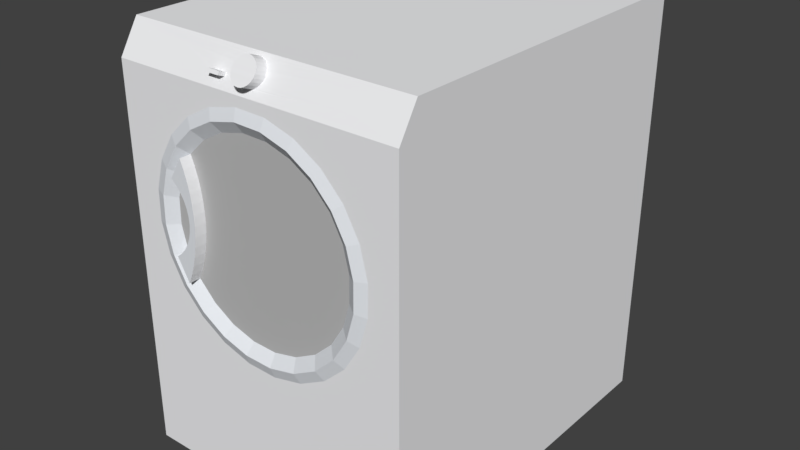 # Source: Dryer.blend  (saved by Blender 2.78.0; exported with 4.5.12 LTS)
import bpy
from mathutils import Matrix  # noqa: F401  (used for matrix-valued properties, if any)

bpy.ops.wm.read_factory_settings(use_empty=True)
scene = bpy.context.scene
scene.name = 'Scene'

# ---- collections
col_collection_1 = bpy.data.collections.new('Collection 1'); scene.collection.children.link(col_collection_1)

# ---- materials (node trees are filled in below, after node groups)
mat_coolgray = bpy.data.materials.new('CoolGray')
mat_coolgray.alpha_threshold = 0.0
mat_coolgray.diffuse_color = (0.8824, 0.8863, 0.902, 1.0)
mat_coolgray.specular_color = (0.3294, 0.3294, 0.3294)
mat_coolgray.roughness = 0.5
mat_metal_al = bpy.data.materials.new('Metal_Al')
mat_metal_al.alpha_threshold = 0.0
mat_metal_al.diffuse_color = (0.7922, 0.8196, 0.8588, 1.0)
mat_metal_al.specular_color = (0.3294, 0.3294, 0.3294)
mat_metal_al.roughness = 0.5
mat_transluc = bpy.data.materials.new('Transluc')
mat_transluc.alpha_threshold = 0.0
mat_transluc.diffuse_color = (0.502, 0.502, 0.502, 1.0)
mat_transluc.specular_color = (0.3294, 0.3294, 0.3294)
mat_transluc.roughness = 0.5

# ---- material node trees

# ---- world
world_world = bpy.data.worlds.new('World'); scene.world = world_world
world_world.color = (0.05088, 0.05088, 0.05088)
world_world.use_sun_shadow = False
world_world.sun_shadow_jitter_overblur = 0.0
world_world.cycles.sampling_method = 'MANUAL'

# ---- meshes
me_dryer1 = bpy.data.meshes.new('Dryer1')
me_dryer1.from_pydata([(19.86, -23.34, 23.79), (20.39, -23.59, 21.6), (19.86, -23.59, 23.79), (20.39, -23.34, 21.6), (21.26, -23.34, 21.69), (20.39, -23.34, 21.6), (19.86, -23.34, 23.79), (20.34, -23.34, 19.34), (21.2, -23.34, 19.21), (19.71, -23.34, 17.18), (20.5, -23.34, 16.83), (18.54, -23.34, 15.26), (19.21, -23.34, 14.71), (16.91, -23.34, 13.7), (17.42, -23.34, 13.0), (14.93, -23.34, 12.62), (12.74, -23.34, 12.09), (15.24, -23.34, 11.81), (7.973, -23.34, 11.98), (10.35, -23.34, 11.28), (12.83, -23.34, 11.22), (15.24, -23.34, 11.81), (12.74, -23.59, 12.09), (12.83, -23.34, 11.22), (14.93, -23.59, 12.62), (17.42, -23.34, 13.0), (14.93, -23.59, 12.62), (15.24, -23.34, 11.81), (16.91, -23.59, 13.7), (19.21, -23.34, 14.71), (16.91, -23.59, 13.7), (17.42, -23.34, 13.0), (18.54, -23.59, 15.26), (20.5, -23.34, 16.83), (18.54, -23.59, 15.26), (19.21, -23.34, 14.71), (19.71, -23.59, 17.18), (21.2, -23.34, 19.21), (19.71, -23.59, 17.18), (20.5, -23.34, 16.83), (20.34, -23.59, 19.34), (21.26, -23.34, 21.69), (20.34, -23.59, 19.34), (21.2, -23.34, 19.21), (20.39, -23.59, 21.6), (21.26, -23.34, 21.69), (19.86, -23.59, 23.79), (20.39, -23.59, 21.6), (20.67, -23.34, 24.1), (20.67, -23.34, 24.1), (18.78, -23.34, 25.76), (19.86, -23.59, 23.79), (18.78, -23.34, 25.76), (19.86, -23.34, 23.79), (18.78, -23.59, 25.76), (20.67, -23.34, 24.1), (18.78, -23.59, 25.76), (19.86, -23.59, 23.79), (19.48, -23.34, 26.28), (19.48, -23.34, 26.28), (17.22, -23.34, 27.39), (18.78, -23.59, 25.76), (17.22, -23.34, 27.39), (18.78, -23.34, 25.76), (17.22, -23.59, 27.39), (18.78, -23.59, 25.76), (16.66, -23.09, 26.69), (17.22, -23.59, 27.39), (18.05, -23.09, 25.23), (19.86, -23.59, 23.79), (18.05, -23.09, 25.23), (18.78, -23.59, 25.76), (19.02, -23.09, 23.46), (20.39, -23.59, 21.6), (19.02, -23.09, 23.46), (19.86, -23.59, 23.79), (19.5, -23.09, 21.5), (20.39, -23.59, 21.6), (19.45, -23.09, 19.48), (19.5, -23.09, 21.5), (20.34, -23.59, 19.34), (20.39, -23.34, 21.6), (20.34, -23.59, 19.34), (20.39, -23.59, 21.6), (20.34, -23.34, 19.34), (20.34, -23.34, 19.34), (19.71, -23.59, 17.18), (20.34, -23.59, 19.34), (19.71, -23.34, 17.18), (19.71, -23.34, 17.18), (18.54, -23.59, 15.26), (19.71, -23.59, 17.18), (18.54, -23.34, 15.26), (16.91, -23.34, 13.7), (18.54, -23.59, 15.26), (18.54, -23.34, 15.26), (16.91, -23.59, 13.7), (14.93, -23.34, 12.62), (16.91, -23.59, 13.7), (16.91, -23.34, 13.7), (14.93, -23.59, 12.62), (12.74, -23.34, 12.09), (14.93, -23.59, 12.62), (14.93, -23.34, 12.62), (12.74, -23.59, 12.09), (10.49, -23.34, 12.14), (12.74, -23.59, 12.09), (12.74, -23.34, 12.09), (10.49, -23.59, 12.14), (8.324, -23.34, 12.77), (10.49, -23.59, 12.14), (10.49, -23.34, 12.14), (8.324, -23.59, 12.77), (6.399, -23.34, 13.95), (8.324, -23.59, 12.77), (8.324, -23.34, 12.77), (6.399, -23.59, 13.95), (6.399, -23.34, 13.95), (4.843, -23.59, 15.57), (6.399, -23.59, 13.95), (4.843, -23.34, 15.57), (6.399, -23.34, 13.95), (4.142, -23.34, 15.06), (4.843, -23.34, 15.57), (5.855, -23.34, 13.27), (8.324, -23.34, 12.77), (10.49, -23.34, 12.14), (23.62, -23.34, 0.0), (9.537e-07, -23.34, 0.0), (2.952, -23.34, 17.24), (2.366, -23.34, 19.65), (9.537e-07, -23.34, 30.92), (9.537e-07, -21.1, 33.46), (9.537e-07, -23.34, 0.0), (9.537e-07, -23.34, 30.92), (9.537e-07, -1.907e-06, 0.0), (9.537e-07, -1.907e-06, 33.46), (23.62, -21.1, 33.46), (9.537e-07, -1.907e-06, 33.46), (9.537e-07, -21.1, 33.46), (23.62, -1.907e-06, 33.46), (23.62, -21.1, 33.46), (23.62, -1.907e-06, 0.0), (23.62, -1.907e-06, 33.46), (23.62, -23.34, 30.92), (23.62, -23.34, 0.0), (23.62, -23.34, 30.92), (10.49, -23.59, 12.14), (7.973, -23.34, 11.98), (10.35, -23.34, 11.28), (8.324, -23.59, 12.77), (8.324, -23.59, 12.77), (10.62, -23.09, 13.03), (10.49, -23.59, 12.14), (8.686, -23.09, 13.59), (6.399, -23.59, 13.95), (8.686, -23.09, 13.59), (8.324, -23.59, 12.77), (6.961, -23.09, 14.64), (4.843, -23.59, 15.57), (6.961, -23.09, 14.64), (6.399, -23.59, 13.95), (5.567, -23.09, 16.1), (3.762, -23.59, 17.55), (5.567, -23.09, 16.1), (4.843, -23.59, 15.57), (4.598, -23.09, 17.88), (3.23, -23.59, 19.74), (4.598, -23.09, 17.88), (3.762, -23.59, 17.55), (4.121, -23.09, 19.84), (3.282, -23.59, 21.99), (4.121, -23.09, 19.84), (3.23, -23.59, 19.74), (4.168, -23.09, 21.86), (3.282, -23.59, 21.99), (4.736, -23.09, 23.79), (4.168, -23.09, 21.86), (3.915, -23.59, 24.16), (3.282, -23.34, 21.99), (3.915, -23.59, 24.16), (3.282, -23.59, 21.99), (3.915, -23.34, 24.16), (3.282, -23.34, 21.99), (2.424, -23.34, 22.13), (3.915, -23.34, 24.16), (3.23, -23.34, 19.74), (3.762, -23.34, 17.55), (4.843, -23.59, 15.57), (2.952, -23.34, 17.24), (4.142, -23.34, 15.06), (3.762, -23.59, 17.55), (4.843, -23.34, 15.57), (3.762, -23.59, 17.55), (4.843, -23.59, 15.57), (3.762, -23.34, 17.55), (3.762, -23.34, 17.55), (3.23, -23.59, 19.74), (3.762, -23.59, 17.55), (3.23, -23.34, 19.74), (3.23, -23.34, 19.74), (3.282, -23.59, 21.99), (3.23, -23.59, 19.74), (3.282, -23.34, 21.99), (2.424, -23.34, 22.13), (3.23, -23.59, 19.74), (3.282, -23.59, 21.99), (2.366, -23.34, 19.65), (3.121, -23.34, 24.51), (4.41, -23.34, 26.63), (6.204, -23.34, 28.34), (8.38, -23.34, 29.53), (10.79, -23.34, 30.11), (13.27, -23.34, 30.06), (15.65, -23.34, 29.36), (17.77, -23.34, 28.07), (15.3, -23.34, 28.57), (17.22, -23.34, 27.39), (15.3, -23.59, 28.57), (15.3, -23.34, 28.57), (17.22, -23.59, 27.39), (17.77, -23.34, 28.07), (15.3, -23.59, 28.57), (17.22, -23.59, 27.39), (15.65, -23.34, 29.36), (13.14, -23.34, 29.2), (15.3, -23.34, 28.57), (13.14, -23.59, 29.2), (13.14, -23.34, 29.2), (15.3, -23.59, 28.57), (15.3, -23.59, 28.57), (13.0, -23.09, 28.31), (13.14, -23.59, 29.2), (14.94, -23.09, 27.74), (17.22, -23.59, 27.39), (14.94, -23.09, 27.74), (15.3, -23.59, 28.57), (16.66, -23.09, 26.69), (16.66, -23.09, 26.69), (7.246, -23.09, 26.91), (14.94, -23.09, 27.74), (5.786, -23.09, 25.52), (18.05, -23.09, 25.23), (6.072, -23.09, 24.76), (6.305, -23.09, 23.99), (19.02, -23.09, 23.46), (6.483, -23.09, 23.2), (6.605, -23.09, 22.4), (6.671, -23.09, 21.6), (19.5, -23.09, 21.5), (6.681, -23.09, 20.79), (6.634, -23.09, 19.98), (19.45, -23.09, 19.48), (6.53, -23.09, 19.18), (6.371, -23.09, 18.39), (6.157, -23.09, 17.61), (18.89, -23.09, 17.54), (5.888, -23.09, 16.85), (5.567, -23.09, 16.1), (17.84, -23.09, 15.82), (6.961, -23.09, 14.64), (16.38, -23.09, 14.43), (8.686, -23.09, 13.59), (14.6, -23.09, 13.46), (10.62, -23.09, 13.03), (12.64, -23.09, 12.98), (14.93, -23.59, 12.62), (12.64, -23.09, 12.98), (14.6, -23.09, 13.46), (12.74, -23.59, 12.09), (10.49, -23.59, 12.14), (12.64, -23.09, 12.98), (12.74, -23.59, 12.09), (10.62, -23.09, 13.03), (10.35, -23.34, 11.28), (12.74, -23.59, 12.09), (10.49, -23.59, 12.14), (12.83, -23.34, 11.22), (14.6, -23.09, 13.46), (16.91, -23.59, 13.7), (14.93, -23.59, 12.62), (16.38, -23.09, 14.43), (16.38, -23.09, 14.43), (18.54, -23.59, 15.26), (16.91, -23.59, 13.7), (17.84, -23.09, 15.82), (17.84, -23.09, 15.82), (19.71, -23.59, 17.18), (18.54, -23.59, 15.26), (18.89, -23.09, 17.54), (18.89, -23.09, 17.54), (20.34, -23.59, 19.34), (19.71, -23.59, 17.18), (19.45, -23.09, 19.48), (5.567, -23.84, 16.1), (5.888, -23.09, 16.85), (5.567, -23.09, 16.1), (5.888, -23.84, 16.85), (4.598, -23.84, 17.88), (5.888, -23.84, 16.85), (5.567, -23.84, 16.1), (6.157, -23.84, 17.61), (6.371, -23.84, 18.39), (5.041, -23.84, 18.24), (4.598, -23.84, 17.88), (5.041, -23.09, 18.24), (5.041, -23.84, 18.24), (4.598, -23.09, 17.88), (4.598, -23.84, 17.88), (5.567, -23.09, 16.1), (4.598, -23.09, 17.88), (5.567, -23.84, 16.1), (4.121, -23.09, 19.84), (5.041, -23.09, 18.24), (4.598, -23.09, 17.88), (5.422, -23.09, 18.67), (5.732, -23.09, 19.15), (5.963, -23.09, 19.68), (6.109, -23.09, 20.23), (4.168, -23.09, 21.86), (6.167, -23.09, 20.8), (6.135, -23.09, 21.37), (6.015, -23.09, 21.93), (4.736, -23.09, 23.79), (5.809, -23.09, 22.47), (5.522, -23.09, 22.96), (5.161, -23.09, 23.41), (4.736, -23.09, 23.79), (5.161, -23.84, 23.41), (5.161, -23.09, 23.41), (4.736, -23.84, 23.79), (4.736, -23.09, 23.79), (5.786, -23.84, 25.52), (4.736, -23.84, 23.79), (5.786, -23.09, 25.52), (3.915, -23.59, 24.16), (5.786, -23.09, 25.52), (4.736, -23.09, 23.79), (5.087, -23.59, 26.08), (3.915, -23.34, 24.16), (5.087, -23.59, 26.08), (3.915, -23.59, 24.16), (5.087, -23.34, 26.08), (5.087, -23.34, 26.08), (2.424, -23.34, 22.13), (3.915, -23.59, 24.16), (3.121, -23.34, 24.51), (3.282, -23.59, 21.99), (5.087, -23.59, 26.08), (3.121, -23.34, 24.51), (3.915, -23.59, 24.16), (4.41, -23.34, 26.63), (6.717, -23.59, 27.64), (4.41, -23.34, 26.63), (5.087, -23.59, 26.08), (6.204, -23.34, 28.34), (8.694, -23.59, 28.72), (6.204, -23.34, 28.34), (6.717, -23.59, 27.64), (8.38, -23.34, 29.53), (10.88, -23.59, 29.25), (8.38, -23.34, 29.53), (8.694, -23.59, 28.72), (10.79, -23.34, 30.11), (10.88, -23.59, 29.25), (13.27, -23.34, 30.06), (10.79, -23.34, 30.11), (13.14, -23.59, 29.2), (10.88, -23.59, 29.25), (13.14, -23.34, 29.2), (13.14, -23.59, 29.2), (10.88, -23.34, 29.25), (8.694, -23.59, 28.72), (10.88, -23.34, 29.25), (10.88, -23.59, 29.25), (8.694, -23.34, 28.72), (6.717, -23.59, 27.64), (8.694, -23.34, 28.72), (8.694, -23.59, 28.72), (6.717, -23.34, 27.64), (5.087, -23.59, 26.08), (6.717, -23.34, 27.64), (6.717, -23.59, 27.64), (5.087, -23.34, 26.08), (6.717, -23.34, 27.64), (8.694, -23.34, 28.72), (10.88, -23.34, 29.25), (13.14, -23.59, 29.2), (15.65, -23.34, 29.36), (13.27, -23.34, 30.06), (15.3, -23.59, 28.57), (7.246, -23.09, 26.91), (5.087, -23.59, 26.08), (6.717, -23.59, 27.64), (5.786, -23.09, 25.52), (6.717, -23.59, 27.64), (9.018, -23.09, 27.88), (7.246, -23.09, 26.91), (8.694, -23.59, 28.72), (8.694, -23.59, 28.72), (10.98, -23.09, 28.36), (9.018, -23.09, 27.88), (10.88, -23.59, 29.25), (13.14, -23.59, 29.2), (10.98, -23.09, 28.36), (10.88, -23.59, 29.25), (13.0, -23.09, 28.31), (13.0, -23.09, 28.31), (9.018, -23.09, 27.88), (10.98, -23.09, 28.36), (5.786, -23.09, 25.52), (6.072, -23.84, 24.76), (5.786, -23.84, 25.52), (6.072, -23.09, 24.76), (6.072, -23.09, 24.76), (6.305, -23.84, 23.99), (6.072, -23.84, 24.76), (6.305, -23.09, 23.99), (6.305, -23.09, 23.99), (6.483, -23.84, 23.2), (6.305, -23.84, 23.99), (6.483, -23.09, 23.2), (6.483, -23.09, 23.2), (6.605, -23.84, 22.4), (6.483, -23.84, 23.2), (6.605, -23.09, 22.4), (6.605, -23.09, 22.4), (6.671, -23.84, 21.6), (6.605, -23.84, 22.4), (6.671, -23.09, 21.6), (6.671, -23.09, 21.6), (6.681, -23.84, 20.79), (6.671, -23.84, 21.6), (6.681, -23.09, 20.79), (6.681, -23.09, 20.79), (6.634, -23.84, 19.98), (6.681, -23.84, 20.79), (6.634, -23.09, 19.98), (6.634, -23.09, 19.98), (6.53, -23.84, 19.18), (6.634, -23.84, 19.98), (6.53, -23.09, 19.18), (6.53, -23.09, 19.18), (6.371, -23.84, 18.39), (6.53, -23.84, 19.18), (6.371, -23.09, 18.39), (6.371, -23.09, 18.39), (6.157, -23.84, 17.61), (6.371, -23.84, 18.39), (6.157, -23.09, 17.61), (6.157, -23.09, 17.61), (5.888, -23.84, 16.85), (6.157, -23.84, 17.61), (5.888, -23.09, 16.85), (5.422, -23.84, 18.67), (6.53, -23.84, 19.18), (5.041, -23.09, 18.24), (5.422, -23.84, 18.67), (5.041, -23.84, 18.24), (5.422, -23.09, 18.67), (5.422, -23.09, 18.67), (5.732, -23.84, 19.15), (5.422, -23.84, 18.67), (5.732, -23.09, 19.15), (5.732, -23.09, 19.15), (5.963, -23.84, 19.68), (5.732, -23.84, 19.15), (5.963, -23.09, 19.68), (5.963, -23.09, 19.68), (6.109, -23.84, 20.23), (5.963, -23.84, 19.68), (6.109, -23.09, 20.23), (6.109, -23.09, 20.23), (6.167, -23.84, 20.8), (6.109, -23.84, 20.23), (6.167, -23.09, 20.8), (6.167, -23.09, 20.8), (6.135, -23.84, 21.37), (6.167, -23.84, 20.8), (6.135, -23.09, 21.37), (6.135, -23.09, 21.37), (6.015, -23.84, 21.93), (6.135, -23.84, 21.37), (6.015, -23.09, 21.93), (6.015, -23.09, 21.93), (5.809, -23.84, 22.47), (6.015, -23.84, 21.93), (5.809, -23.09, 22.47), (5.809, -23.09, 22.47), (5.522, -23.84, 22.96), (5.809, -23.84, 22.47), (5.522, -23.09, 22.96), (5.522, -23.09, 22.96), (5.161, -23.84, 23.41), (5.522, -23.84, 22.96), (5.161, -23.09, 23.41), (6.483, -23.84, 23.2), (5.522, -23.84, 22.96), (5.161, -23.84, 23.41), (5.809, -23.84, 22.47), (6.605, -23.84, 22.4), (6.015, -23.84, 21.93), (6.671, -23.84, 21.6), (6.135, -23.84, 21.37), (6.167, -23.84, 20.8), (6.681, -23.84, 20.79), (6.109, -23.84, 20.23), (6.634, -23.84, 19.98), (5.963, -23.84, 19.68), (5.732, -23.84, 19.15), (6.305, -23.84, 23.99), (4.736, -23.84, 23.79), (5.786, -23.84, 25.52), (6.072, -23.84, 24.76), (17.22, -23.59, 27.39), (19.48, -23.34, 26.28), (17.77, -23.34, 28.07), (18.78, -23.59, 25.76), (9.537e-07, -21.1, 33.46), (23.62, -23.34, 30.92), (9.537e-07, -23.34, 30.92), (23.62, -21.1, 33.46), (23.62, -22.09, 33.46), (9.537e-07, -22.09, 33.46), (9.537e-07, -22.09, 33.46), (2.827, -23.17, 31.27), (9.537e-07, -23.34, 30.92), (9.537e-07, -22.09, 33.46), (23.62, -23.34, 30.92), (5.077, -23.17, 31.27), (11.7, -23.1, 31.41), (20.12, -22.94, 31.74), (23.62, -22.09, 33.46), (20.12, -22.38, 32.87), (17.87, -22.38, 32.87), (17.87, -22.94, 31.74), (12.41, -22.97, 31.67), (12.2, -23.04, 31.53), (11.96, -23.08, 31.44), (11.7, -23.1, 31.41), (11.96, -23.76, 31.77), (11.96, -23.08, 31.44), (11.7, -23.77, 31.74), (11.44, -23.08, 31.44), (11.7, -23.77, 31.74), (11.7, -23.1, 31.41), (11.44, -23.76, 31.77), (11.2, -23.04, 31.53), (11.44, -23.76, 31.77), (11.44, -23.08, 31.44), (11.2, -23.71, 31.86), (11.0, -22.97, 31.67), (11.2, -23.71, 31.86), (11.2, -23.04, 31.53), (11.0, -23.64, 32.0), (11.0, -22.97, 31.67), (10.84, -23.55, 32.19), (11.0, -23.64, 32.0), (10.84, -22.88, 31.86), (11.0, -22.97, 31.67), (9.519, -22.86, 31.89), (10.84, -22.88, 31.86), (9.519, -22.98, 31.66), (11.2, -23.04, 31.53), (8.519, -22.98, 31.66), (11.44, -23.08, 31.44), (5.077, -22.39, 32.84), (2.827, -22.39, 32.84), (11.0, -22.35, 32.94), (11.2, -22.28, 33.09), (11.44, -22.23, 33.18), (11.7, -22.22, 33.21), (11.96, -22.23, 33.18), (12.2, -22.28, 33.09), (12.41, -22.35, 32.94), (12.57, -22.44, 32.76), (12.67, -22.54, 32.54), (12.7, -22.66, 32.31), (12.67, -22.77, 32.08), (12.57, -22.88, 31.86), (12.41, -22.97, 31.67), (12.57, -23.55, 32.19), (12.57, -22.88, 31.86), (12.41, -23.64, 32.0), (12.2, -23.04, 31.53), (12.41, -23.64, 32.0), (12.41, -22.97, 31.67), (12.2, -23.71, 31.86), (11.96, -23.08, 31.44), (12.2, -23.71, 31.86), (12.2, -23.04, 31.53), (11.96, -23.76, 31.77), (11.96, -23.76, 31.77), (11.2, -23.71, 31.86), (12.2, -23.71, 31.86), (11.44, -23.76, 31.77), (11.7, -23.77, 31.74), (11.0, -23.64, 32.0), (12.41, -23.64, 32.0), (10.84, -23.55, 32.19), (12.57, -23.55, 32.19), (10.74, -23.45, 32.41), (10.84, -22.88, 31.86), (10.74, -23.45, 32.41), (10.84, -23.55, 32.19), (10.74, -22.77, 32.08), (10.74, -22.77, 32.08), (9.269, -22.86, 31.89), (9.019, -22.86, 31.89), (8.769, -22.86, 31.89), (8.519, -22.86, 31.89), (8.519, -23.31, 32.11), (8.519, -22.98, 31.66), (8.519, -22.86, 31.89), (8.519, -23.42, 31.88), (8.769, -23.31, 32.11), (8.519, -23.42, 31.88), (8.519, -23.31, 32.11), (8.769, -23.42, 31.88), (9.019, -23.42, 31.88), (9.019, -23.31, 32.11), (8.769, -23.31, 32.11), (9.019, -22.86, 31.89), (9.019, -23.31, 32.11), (8.769, -22.86, 31.89), (8.519, -23.31, 32.11), (8.519, -22.86, 31.89), (9.269, -22.86, 31.89), (9.269, -23.31, 32.11), (9.519, -22.86, 31.89), (9.519, -23.31, 32.11), (9.519, -22.98, 31.66), (9.519, -23.31, 32.11), (9.519, -22.86, 31.89), (9.519, -23.42, 31.88), (9.269, -22.98, 31.66), (9.519, -23.42, 31.88), (9.519, -22.98, 31.66), (9.269, -23.42, 31.88), (9.019, -22.98, 31.66), (9.019, -23.42, 31.88), (8.769, -22.98, 31.66), (8.769, -23.42, 31.88), (8.519, -22.98, 31.66), (8.519, -23.42, 31.88), (8.769, -22.98, 31.66), (9.019, -22.98, 31.66), (9.269, -22.98, 31.66), (9.269, -23.42, 31.88), (9.269, -23.31, 32.11), (9.519, -23.42, 31.88), (9.519, -23.31, 32.11), (10.7, -22.66, 32.31), (10.74, -22.54, 32.54), (10.84, -22.44, 32.76), (11.0, -23.02, 33.27), (10.84, -22.44, 32.76), (11.0, -22.35, 32.94), (10.84, -23.11, 33.09), (12.57, -23.11, 33.09), (10.84, -23.11, 33.09), (11.0, -23.02, 33.27), (12.67, -23.22, 32.87), (10.74, -23.22, 32.87), (12.7, -23.33, 32.64), (10.7, -23.33, 32.64), (12.67, -23.45, 32.41), (12.67, -23.45, 32.41), (12.57, -22.88, 31.86), (12.57, -23.55, 32.19), (12.67, -22.77, 32.08), (12.7, -23.33, 32.64), (12.67, -22.77, 32.08), (12.67, -23.45, 32.41), (12.7, -22.66, 32.31), (12.67, -23.22, 32.87), (12.7, -22.66, 32.31), (12.7, -23.33, 32.64), (12.67, -22.54, 32.54), (12.57, -23.11, 33.09), (12.67, -22.54, 32.54), (12.67, -23.22, 32.87), (12.57, -22.44, 32.76), (12.41, -23.02, 33.27), (12.57, -22.44, 32.76), (12.57, -23.11, 33.09), (12.41, -22.35, 32.94), (12.2, -22.95, 33.42), (12.41, -22.35, 32.94), (12.41, -23.02, 33.27), (12.2, -22.28, 33.09), (11.96, -22.91, 33.51), (12.2, -22.28, 33.09), (12.2, -22.95, 33.42), (11.96, -22.23, 33.18), (11.7, -22.89, 33.54), (11.96, -22.23, 33.18), (11.96, -22.91, 33.51), (11.7, -22.22, 33.21), (11.44, -22.91, 33.51), (11.7, -22.22, 33.21), (11.7, -22.89, 33.54), (11.44, -22.23, 33.18), (11.2, -22.95, 33.42), (11.44, -22.23, 33.18), (11.44, -22.91, 33.51), (11.2, -22.28, 33.09), (11.0, -23.02, 33.27), (11.2, -22.28, 33.09), (11.2, -22.95, 33.42), (11.0, -22.35, 32.94), (12.41, -23.02, 33.27), (11.2, -22.95, 33.42), (12.2, -22.95, 33.42), (11.44, -22.91, 33.51), (11.96, -22.91, 33.51), (11.7, -22.89, 33.54), (10.74, -22.77, 32.08), (10.7, -23.33, 32.64), (10.74, -23.45, 32.41), (10.7, -22.66, 32.31), (10.7, -22.66, 32.31), (10.74, -23.22, 32.87), (10.7, -23.33, 32.64), (10.74, -22.54, 32.54), (10.74, -22.54, 32.54), (10.84, -23.11, 33.09), (10.74, -23.22, 32.87), (10.84, -22.44, 32.76), (23.62, -22.09, 33.46), (2.366, -23.34, 19.65), (3.762, -23.59, 17.55), (3.23, -23.59, 19.74), (2.952, -23.34, 17.24), (4.142, -23.34, 15.06), (6.399, -23.59, 13.95), (4.843, -23.59, 15.57), (5.855, -23.34, 13.27), (5.855, -23.34, 13.27), (8.324, -23.59, 12.77), (6.399, -23.59, 13.95), (7.973, -23.34, 11.98), (9.537e-07, -23.34, 0.0), (23.62, -1.907e-06, 0.0), (23.62, -23.34, 0.0), (9.537e-07, -1.907e-06, 0.0), (9.537e-07, -1.907e-06, 33.46), (23.62, -1.907e-06, 0.0), (9.537e-07, -1.907e-06, 0.0), (23.62, -1.907e-06, 33.46)], [], [(0, 1, 2), (1, 0, 3), (4, 5, 6), (4, 7, 5), (8, 7, 4), (8, 9, 7), (10, 9, 8), (10, 11, 9), (12, 11, 10), (12, 13, 11), (14, 13, 12), (14, 15, 13), (14, 16, 15), (17, 16, 14), (17, 18, 16), (17, 19, 18), (19, 17, 20), (21, 22, 23), (22, 21, 24), (25, 26, 27), (26, 25, 28), (29, 30, 31), (30, 29, 32), (33, 34, 35), (34, 33, 36), (37, 38, 39), (38, 37, 40), (41, 42, 43), (42, 41, 44), (45, 46, 47), (46, 45, 48), (4, 6, 49), (49, 6, 50), (51, 52, 53), (52, 51, 54), (55, 56, 57), (56, 55, 58), (49, 50, 59), (59, 50, 60), (61, 62, 63), (62, 61, 64), (65, 66, 67), (66, 65, 68), (69, 70, 71), (70, 69, 72), (73, 74, 75), (74, 73, 76), (77, 78, 79), (78, 77, 80), (81, 82, 83), (82, 81, 84), (85, 86, 87), (86, 85, 88), (89, 90, 91), (90, 89, 92), (93, 94, 95), (94, 93, 96), (97, 98, 99), (98, 97, 100), (101, 102, 103), (102, 101, 104), (105, 106, 107), (106, 105, 108), (109, 110, 111), (110, 109, 112), (113, 114, 115), (114, 113, 116), (117, 118, 119), (118, 117, 120), (121, 122, 123), (121, 124, 122), (125, 124, 121), (126, 124, 125), (126, 18, 124), (18, 126, 16), (127, 124, 18), (128, 124, 127), (124, 128, 122), (122, 128, 129), (129, 128, 130), (130, 128, 131), (132, 133, 134), (133, 132, 135), (135, 132, 136), (137, 138, 139), (138, 137, 140), (141, 142, 143), (144, 142, 141), (142, 144, 145), (127, 8, 146), (8, 127, 10), (10, 127, 12), (12, 127, 14), (14, 127, 17), (17, 127, 20), (127, 19, 20), (127, 18, 19), (147, 148, 149), (148, 147, 150), (151, 152, 153), (152, 151, 154), (155, 156, 157), (156, 155, 158), (159, 160, 161), (160, 159, 162), (163, 164, 165), (164, 163, 166), (167, 168, 169), (168, 167, 170), (171, 172, 173), (172, 171, 174), (175, 176, 177), (176, 175, 178), (179, 180, 181), (180, 179, 182), (183, 184, 185), (186, 184, 183), (186, 130, 184), (187, 130, 186), (187, 129, 130), (123, 129, 187), (123, 122, 129), (188, 189, 190), (189, 188, 191), (192, 193, 194), (193, 192, 195), (196, 197, 198), (197, 196, 199), (200, 201, 202), (201, 200, 203), (204, 205, 206), (205, 204, 207), (130, 131, 184), (184, 131, 208), (208, 131, 209), (209, 131, 210), (210, 131, 211), (211, 131, 212), (146, 212, 131), (146, 213, 212), (146, 214, 213), (146, 215, 214), (146, 59, 215), (146, 49, 59), (146, 4, 49), (146, 8, 4), (59, 60, 215), (215, 60, 216), (217, 218, 219), (218, 217, 220), (221, 222, 223), (222, 221, 224), (215, 216, 214), (214, 216, 225), (226, 227, 228), (227, 226, 229), (230, 231, 232), (231, 230, 233), (234, 235, 236), (235, 234, 237), (238, 239, 240), (238, 241, 239), (242, 241, 238), (242, 243, 241), (242, 244, 243), (245, 244, 242), (245, 246, 244), (245, 247, 246), (245, 248, 247), (249, 248, 245), (249, 250, 248), (249, 251, 250), (252, 251, 249), (252, 253, 251), (252, 254, 253), (252, 255, 254), (256, 255, 252), (256, 257, 255), (256, 258, 257), (259, 258, 256), (259, 260, 258), (261, 260, 259), (261, 262, 260), (263, 262, 261), (263, 264, 262), (264, 263, 265), (266, 267, 268), (267, 266, 269), (270, 271, 272), (271, 270, 273), (274, 275, 276), (275, 274, 277), (278, 279, 280), (279, 278, 281), (282, 283, 284), (283, 282, 285), (286, 287, 288), (287, 286, 289), (290, 291, 292), (291, 290, 293), (294, 295, 296), (295, 294, 297), (298, 299, 300), (299, 298, 301), (301, 298, 302), (302, 298, 303), (304, 305, 306), (305, 304, 307), (308, 309, 310), (309, 308, 311), (312, 313, 314), (313, 312, 315), (315, 312, 316), (316, 312, 317), (317, 312, 318), (318, 312, 319), (318, 319, 320), (320, 319, 321), (321, 319, 322), (322, 319, 323), (322, 323, 324), (324, 323, 325), (325, 323, 326), (327, 328, 329), (328, 327, 330), (331, 332, 333), (332, 331, 334), (335, 336, 337), (336, 335, 338), (339, 340, 341), (340, 339, 342), (185, 208, 343), (185, 184, 208), (344, 345, 346), (345, 344, 347), (348, 349, 350), (349, 348, 351), (352, 353, 354), (353, 352, 355), (356, 357, 358), (357, 356, 359), (360, 361, 362), (361, 360, 363), (364, 365, 366), (365, 364, 367), (368, 369, 370), (369, 368, 371), (372, 373, 374), (373, 372, 375), (376, 377, 378), (377, 376, 379), (380, 381, 382), (381, 380, 383), (343, 209, 384), (343, 208, 209), (384, 209, 210), (384, 210, 385), (385, 210, 211), (385, 211, 386), (386, 211, 214), (214, 211, 213), (213, 211, 212), (387, 388, 389), (388, 387, 390), (214, 225, 386), (391, 392, 393), (392, 391, 394), (395, 396, 397), (396, 395, 398), (399, 400, 401), (400, 399, 402), (403, 404, 405), (404, 403, 406), (407, 408, 409), (240, 408, 407), (240, 239, 408), (410, 411, 412), (411, 410, 413), (414, 415, 416), (415, 414, 417), (418, 419, 420), (419, 418, 421), (422, 423, 424), (423, 422, 425), (426, 427, 428), (427, 426, 429), (430, 431, 432), (431, 430, 433), (434, 435, 436), (435, 434, 437), (438, 439, 440), (439, 438, 441), (442, 443, 444), (443, 442, 445), (446, 447, 448), (447, 446, 449), (450, 451, 452), (451, 450, 453), (302, 454, 455), (302, 303, 454), (456, 457, 458), (457, 456, 459), (460, 461, 462), (461, 460, 463), (464, 465, 466), (465, 464, 467), (468, 469, 470), (469, 468, 471), (472, 473, 474), (473, 472, 475), (476, 477, 478), (477, 476, 479), (480, 481, 482), (481, 480, 483), (484, 485, 486), (485, 484, 487), (488, 489, 490), (489, 488, 491), (492, 493, 494), (493, 492, 495), (496, 497, 498), (496, 499, 497), (500, 499, 496), (500, 501, 499), (502, 501, 500), (502, 503, 501), (502, 504, 503), (505, 504, 502), (505, 506, 504), (507, 506, 505), (507, 508, 506), (455, 508, 507), (455, 509, 508), (455, 454, 509), (496, 498, 510), (510, 498, 511), (510, 511, 512), (510, 512, 513), (514, 515, 516), (515, 514, 517), (518, 519, 520), (519, 518, 521), (139, 522, 137), (522, 139, 523), (132, 134, 524), (525, 526, 527), (526, 525, 528), (529, 528, 525), (530, 528, 529), (531, 528, 530), (528, 531, 532), (532, 531, 533), (531, 534, 533), (534, 531, 535), (531, 536, 535), (531, 537, 536), (531, 538, 537), (531, 530, 538), (539, 540, 541), (540, 539, 542), (543, 544, 545), (544, 543, 546), (547, 548, 549), (548, 547, 550), (551, 552, 553), (552, 551, 554), (555, 556, 557), (556, 555, 558), (559, 560, 561), (559, 562, 560), (563, 562, 559), (562, 563, 564), (565, 564, 563), (530, 564, 565), (529, 564, 530), (564, 529, 566), (529, 567, 566), (567, 529, 525), (525, 527, 567), (567, 527, 566), (566, 527, 568), (568, 527, 569), (569, 527, 570), (570, 527, 571), (532, 571, 527), (532, 572, 571), (532, 573, 572), (532, 574, 573), (532, 533, 574), (534, 574, 533), (534, 575, 574), (534, 576, 575), (534, 577, 576), (534, 578, 577), (534, 579, 578), (535, 579, 534), (579, 535, 536), (580, 581, 582), (581, 580, 583), (584, 585, 586), (585, 584, 587), (588, 589, 590), (589, 588, 591), (592, 593, 594), (592, 595, 593), (595, 592, 596), (594, 593, 597), (594, 597, 598), (598, 597, 599), (598, 599, 600), (600, 599, 601), (602, 603, 604), (603, 602, 605), (561, 560, 606), (560, 566, 606), (607, 566, 560), (608, 566, 607), (609, 566, 608), (610, 566, 609), (564, 566, 610), (611, 612, 613), (612, 611, 614), (615, 616, 617), (616, 615, 618), (615, 619, 618), (619, 615, 620), (621, 622, 623), (622, 621, 624), (625, 624, 621), (624, 625, 626), (627, 623, 622), (623, 627, 628), (629, 628, 627), (628, 629, 630), (631, 632, 633), (632, 631, 634), (635, 636, 637), (636, 635, 638), (639, 638, 635), (638, 639, 640), (641, 640, 639), (640, 641, 642), (643, 642, 641), (642, 643, 644), (562, 564, 645), (562, 645, 646), (562, 646, 647), (620, 648, 619), (648, 620, 649), (649, 650, 648), (650, 649, 651), (606, 566, 652), (652, 566, 653), (653, 566, 654), (654, 566, 568), (655, 656, 657), (656, 655, 658), (659, 660, 661), (662, 660, 659), (662, 663, 660), (664, 663, 662), (664, 665, 663), (666, 665, 664), (666, 601, 665), (600, 601, 666), (667, 668, 669), (668, 667, 670), (671, 672, 673), (672, 671, 674), (675, 676, 677), (676, 675, 678), (679, 680, 681), (680, 679, 682), (683, 684, 685), (684, 683, 686), (687, 688, 689), (688, 687, 690), (691, 692, 693), (692, 691, 694), (695, 696, 697), (696, 695, 698), (699, 700, 701), (700, 699, 702), (703, 704, 705), (704, 703, 706), (707, 708, 709), (708, 707, 710), (711, 661, 712), (659, 661, 711), (711, 712, 713), (713, 712, 714), (713, 714, 715), (715, 714, 716), (717, 718, 719), (718, 717, 720), (721, 722, 723), (722, 721, 724), (725, 726, 727), (726, 725, 728), (141, 729, 144), (730, 731, 732), (731, 730, 733), (734, 735, 736), (735, 734, 737), (738, 739, 740), (739, 738, 741), (742, 743, 744), (743, 742, 745), (746, 747, 748), (747, 746, 749)])
me_dryer1.polygons.foreach_set('material_index', [0, 0, 0, 0, 0, 0, 0, 0, 0, 0, 0, 0, 0, 0, 0, 0, 0, 1, 1, 1, 1, 1, 1, 1, 1, 1, 1, 1, 1, 1, 1, 0, 0, 0, 0, 1, 1, 0, 0, 0, 0, 1, 1, 1, 1, 1, 1, 1, 1, 0, 0, 0, 0, 0, 0, 0, 0, 0, 0, 0, 0, 0, 0, 0, 0, 0, 0, 0, 0, 0, 0, 0, 0, 0, 0, 0, 0, 0, 0, 0, 0, 0, 0, 0, 0, 0, 0, 0, 0, 0, 0, 0, 0, 0, 0, 0, 0, 1, 1, 1, 1, 1, 1, 1, 1, 1, 1, 1, 1, 1, 1, 1, 1, 0, 0, 0, 0, 0, 0, 0, 0, 0, 1, 1, 0, 0, 0, 0, 0, 0, 1, 1, 0, 0, 0, 0, 0, 0, 0, 0, 0, 0, 0, 0, 0, 0, 0, 0, 0, 0, 1, 1, 0, 0, 0, 0, 1, 1, 1, 1, 2, 2, 2, 2, 2, 2, 2, 2, 2, 2, 2, 2, 2, 2, 2, 2, 2, 2, 2, 2, 2, 2, 2, 2, 2, 2, 1, 1, 1, 1, 1, 1, 1, 1, 1, 1, 1, 1, 1, 1, 0, 0, 1, 1, 1, 1, 0, 0, 0, 0, 2, 2, 2, 2, 2, 2, 2, 2, 2, 2, 2, 2, 2, 0, 0, 0, 0, 1, 1, 0, 0, 0, 0, 1, 1, 1, 1, 1, 1, 1, 1, 1, 1, 1, 1, 0, 0, 0, 0, 0, 0, 0, 0, 0, 0, 0, 0, 0, 0, 0, 0, 0, 1, 1, 0, 1, 1, 1, 1, 1, 1, 1, 1, 2, 2, 2, 0, 0, 0, 0, 0, 0, 0, 0, 0, 0, 0, 0, 0, 0, 0, 0, 0, 0, 0, 0, 0, 0, 1, 1, 0, 0, 0, 0, 0, 0, 0, 0, 0, 0, 0, 0, 0, 0, 0, 0, 0, 0, 0, 0, 1, 1, 1, 1, 1, 1, 1, 1, 1, 1, 1, 1, 1, 1, 1, 1, 1, 1, 1, 1, 0, 0, 0, 0, 0, 0, 0, 0, 0, 0, 0, 0, 0, 0, 0, 0, 0, 0, 0, 0, 0, 0, 0, 0, 0, 0, 0, 0, 0, 0, 0, 0, 0, 0, 0, 0, 0, 0, 0, 0, 0, 0, 0, 0, 0, 0, 0, 0, 0, 0, 0, 0, 0, 0, 0, 0, 0, 0, 0, 0, 0, 0, 0, 0, 0, 0, 0, 0, 0, 0, 0, 0, 0, 0, 0, 0, 0, 0, 0, 0, 0, 0, 0, 0, 0, 0, 0, 0, 0, 0, 0, 0, 0, 0, 0, 0, 0, 0, 0, 0, 0, 0, 0, 0, 0, 0, 0, 0, 0, 0, 0, 0, 0, 0, 0, 0, 0, 0, 0, 0, 0, 0, 0, 0, 0, 0, 0, 0, 0, 0, 0, 0, 0, 0, 0, 0, 0, 0, 0, 0, 0, 0, 0, 0, 0, 0, 0, 0, 0, 0, 0, 0, 0, 0, 0, 0, 0, 0, 0, 0, 1, 1, 1, 1, 1, 1, 0, 0, 0, 0])
_uv = me_dryer1.uv_layers.new(name='UVMap')
_uv.uv.foreach_set('vector', [-0.5, 18.42, -0.25, 16.17, -0.25, 18.42, -0.25, 16.17, -0.5, 18.42, -0.5, 16.17, -21.26, 21.69, -20.39, 21.6, -19.86, 23.79, -21.26, 21.69, -20.34, 19.34, -20.39, 21.6, -21.2, 19.21, -20.34, 19.34, -21.26, 21.69, -21.2, 19.21, -19.71, 17.18, -20.34, 19.34, -20.5, 16.83, -19.71, 17.18, -21.2, 19.21, -20.5, 16.83, -18.54, 15.26, -19.71, 17.18, -19.21, 14.71, -18.54, 15.26, -20.5, 16.83, -19.21, 14.71, -16.91, 13.7, -18.54, 15.26, -17.42, 13.0, -16.91, 13.7, -19.21, 14.71, -17.42, 13.0, -14.93, 12.62, -16.91, 13.7, -17.42, 13.0, -12.74, 12.09, -14.93, 12.62, -15.24, 11.81, -12.74, 12.09, -17.42, 13.0, -15.24, 11.81, -7.973, 11.98, -12.74, 12.09, -15.24, 11.81, -10.35, 11.28, -7.973, 11.98, -10.35, 11.28, -15.24, 11.81, -12.83, 11.22, 0.7487, 0.1562, 0.7953, 0.1615, 0.7932, 0.1449, 0.7953, 0.1615, 0.7487, 0.1562, 0.7548, 0.1718, 0.6943, 0.1725, 0.7406, 0.1653, 0.7342, 0.1498, 0.7406, 0.1653, 0.6943, 0.1725, 0.7043, 0.1859, 0.6469, 0.2088, 0.6897, 0.1897, 0.6795, 0.1764, 0.6897, 0.1897, 0.6469, 0.2088, 0.6601, 0.2191, 0.6112, 0.2618, 0.6476, 0.2324, 0.6343, 0.2222, 0.6476, 0.2324, 0.6112, 0.2618, 0.6266, 0.2684, 0.5903, 0.326, 0.6181, 0.2883, 0.6027, 0.2818, 0.6181, 0.2883, 0.5903, 0.326, 0.6068, 0.3285, 0.586, 0.3945, 0.6036, 0.3511, 0.587, 0.3486, 0.6036, 0.3511, 0.586, 0.3945, 0.6026, 0.3928, 0.5883, 0.4155, 0.6144, 0.4544, 0.6049, 0.4138, 0.6144, 0.4544, 0.5883, 0.4155, 0.5987, 0.4603, -21.26, 21.69, -19.86, 23.79, -20.67, 24.1, -20.67, 24.1, -19.86, 23.79, -18.78, 25.76, -0.25, 11.34, -0.5, 13.59, -0.5, 11.34, -0.5, 13.59, -0.25, 11.34, -0.25, 13.59, 0.6063, 0.4759, 0.6414, 0.5069, 0.622, 0.47, 0.6414, 0.5069, 0.6063, 0.4759, 0.6277, 0.5165, -20.67, 24.1, -18.78, 25.76, -19.48, 26.28, -19.48, 26.28, -18.78, 25.76, -17.22, 27.39, -0.25, 5.668, -0.5, 7.921, -0.5, 5.668, -0.5, 7.921, -0.25, 5.668, -0.25, 7.921, -0.6902, 0.4931, -0.7301, 0.5114, -0.7169, 0.5252, -0.7301, 0.5114, -0.6902, 0.4931, -0.7061, 0.4827, -0.6601, 0.4667, -0.6941, 0.4943, -0.678, 0.5044, -0.6941, 0.4943, -0.6601, 0.4667, -0.6781, 0.4605, -0.6431, 0.4162, -0.6698, 0.451, -0.6518, 0.457, -0.6698, 0.451, -0.6431, 0.4162, -0.662, 0.4144, -0.6405, 0.3923, -0.6602, 0.3532, -0.6595, 0.3905, -0.6602, 0.3532, -0.6405, 0.3923, -0.6414, 0.3506, -0.5, 22.06, -0.25, 19.81, -0.25, 22.06, -0.25, 19.81, -0.5, 22.06, -0.5, 19.81, -0.5, 24.28, -0.25, 22.03, -0.25, 24.28, -0.25, 22.03, -0.5, 24.28, -0.5, 22.03, -0.5, 24.92, -0.25, 22.67, -0.25, 24.92, -0.25, 22.67, -0.5, 24.92, -0.5, 22.67, -0.5, 21.69, -0.25, 23.94, -0.5, 23.94, -0.25, 23.94, -0.5, 21.69, -0.25, 21.69, -0.5, 19.15, -0.25, 21.41, -0.5, 21.41, -0.25, 21.41, -0.5, 19.15, -0.25, 19.15, -0.5, 15.23, -0.25, 17.49, -0.5, 17.49, -0.25, 17.49, -0.5, 15.23, -0.25, 15.23, 0.5, -10.2, 0.25, -12.46, 0.5, -12.46, 0.25, -12.46, 0.5, -10.2, 0.25, -10.2, 0.5, -4.397, 0.25, -6.65, 0.5, -6.65, 0.25, -6.65, 0.5, -4.397, 0.25, -4.397, 0.5, 1.785, 0.25, -0.4686, 0.5, -0.4686, 0.25, -0.4686, 0.5, 1.785, 0.25, 1.785, 0.5, 5.668, 0.25, 7.921, 0.25, 5.668, 0.25, 7.921, 0.5, 5.668, 0.5, 7.921, -6.399, 13.95, -4.142, 15.06, -4.843, 15.57, -6.399, 13.95, -5.855, 13.27, -4.142, 15.06, -8.324, 12.77, -5.855, 13.27, -6.399, 13.95, -10.49, 12.14, -5.855, 13.27, -8.324, 12.77, -10.49, 12.14, -7.973, 11.98, -5.855, 13.27, -7.973, 11.98, -10.49, 12.14, -12.74, 12.09, -23.62, 0.0, -5.855, 13.27, -7.973, 11.98, 7.633e-17, 0.0, -5.855, 13.27, -23.62, 0.0, -5.855, 13.27, 7.633e-17, 0.0, -4.142, 15.06, -4.142, 15.06, 7.633e-17, 0.0, -2.952, 17.24, -2.952, 17.24, 7.633e-17, 0.0, -2.366, 19.65, -2.366, 19.65, 7.633e-17, 0.0, 7.633e-17, 30.92, -2.738, 33.46, -0.5, 0.0, -0.5, 30.92, -0.5, 0.0, -2.738, 33.46, -23.84, 0.0, -23.84, 0.0, -2.738, 33.46, -23.84, 33.46, 23.62, 2.738, 0.0, 23.84, 0.0, 2.738, 0.0, 23.84, 23.62, 2.738, 23.62, 23.84, 2.738, 33.46, 23.84, 0.0, 23.84, 33.46, 0.5, 30.92, 23.84, 0.0, 2.738, 33.46, 23.84, 0.0, 0.5, 30.92, 0.5, 0.0, -23.62, 0.0, -21.2, 19.21, -23.62, 30.92, -21.2, 19.21, -23.62, 0.0, -20.5, 16.83, -20.5, 16.83, -23.62, 0.0, -19.21, 14.71, -19.21, 14.71, -23.62, 0.0, -17.42, 13.0, -17.42, 13.0, -23.62, 0.0, -15.24, 11.81, -15.24, 11.81, -23.62, 0.0, -12.83, 11.22, -23.62, 0.0, -10.35, 11.28, -12.83, 11.22, -23.62, 0.0, -7.973, 11.98, -10.35, 11.28, 0.8549, 0.1965, 0.9017, 0.1934, 0.8578, 0.18, 0.9017, 0.1934, 0.8549, 0.1965, 0.8948, 0.2087, -0.857, 0.3279, -0.8135, 0.3332, -0.8175, 0.3146, -0.8135, 0.3332, -0.857, 0.3279, -0.8489, 0.3451, -0.8508, 0.3889, -0.8075, 0.3817, -0.8166, 0.365, -0.8075, 0.3817, -0.8508, 0.3889, -0.8382, 0.4031, -0.8344, 0.4274, -0.7946, 0.4091, -0.8077, 0.3953, -0.7946, 0.4091, -0.8344, 0.4274, -0.8185, 0.4378, -0.816, 0.4386, -0.7819, 0.411, -0.7981, 0.4009, -0.7819, 0.411, -0.816, 0.4386, -0.798, 0.4448, -0.8013, 0.4253, -0.7746, 0.3906, -0.7927, 0.3845, -0.7746, 0.3906, -0.8013, 0.4253, -0.7824, 0.4271, -0.7934, 0.3954, -0.7753, 0.3555, -0.7942, 0.3537, -0.7753, 0.3555, -0.7934, 0.3954, -0.7746, 0.3929, -0.8035, 0.3189, -0.7754, 0.3525, -0.7846, 0.3163, -0.7754, 0.3525, -0.8035, 0.3189, -0.7932, 0.3593, 0.5, 22.03, 0.25, 24.28, 0.25, 22.03, 0.25, 24.28, 0.5, 22.03, 0.5, 24.28, -3.282, 21.99, -2.424, 22.13, -3.915, 24.16, -3.23, 19.74, -2.424, 22.13, -3.282, 21.99, -3.23, 19.74, -2.366, 19.65, -2.424, 22.13, -3.762, 17.55, -2.366, 19.65, -3.23, 19.74, -3.762, 17.55, -2.952, 17.24, -2.366, 19.65, -4.843, 15.57, -2.952, 17.24, -3.762, 17.55, -4.843, 15.57, -4.142, 15.06, -2.952, 17.24, 0.9536, 0.2958, 0.9887, 0.3269, 0.9673, 0.2863, 0.9887, 0.3269, 0.9536, 0.2958, 0.973, 0.3328, 0.5, 11.34, 0.25, 13.59, 0.25, 11.34, 0.25, 13.59, 0.5, 11.34, 0.5, 13.59, 0.5, 16.17, 0.25, 18.42, 0.25, 16.17, 0.25, 18.42, 0.5, 16.17, 0.5, 18.42, 0.5, 19.81, 0.25, 22.06, 0.25, 19.81, 0.25, 22.06, 0.5, 19.81, 0.5, 22.06, 0.9937, 0.4036, 0.9781, 0.3594, 0.9771, 0.4012, 0.9781, 0.3594, 0.9937, 0.4036, 0.9947, 0.3577, -2.366, 19.65, 7.633e-17, 30.92, -2.424, 22.13, -2.424, 22.13, 7.633e-17, 30.92, -3.121, 24.51, -3.121, 24.51, 7.633e-17, 30.92, -4.41, 26.63, -4.41, 26.63, 7.633e-17, 30.92, -6.204, 28.34, -6.204, 28.34, 7.633e-17, 30.92, -8.38, 29.53, -8.38, 29.53, 7.633e-17, 30.92, -10.79, 30.11, -23.62, 30.92, -10.79, 30.11, 7.633e-17, 30.92, -23.62, 30.92, -13.27, 30.06, -10.79, 30.11, -23.62, 30.92, -15.65, 29.36, -13.27, 30.06, -23.62, 30.92, -17.77, 28.07, -15.65, 29.36, -23.62, 30.92, -19.48, 26.28, -17.77, 28.07, -23.62, 30.92, -20.67, 24.1, -19.48, 26.28, -23.62, 30.92, -21.26, 21.69, -20.67, 24.1, -23.62, 30.92, -21.2, 19.21, -21.26, 21.69, -19.48, 26.28, -17.22, 27.39, -17.77, 28.07, -17.77, 28.07, -17.22, 27.39, -15.3, 28.57, -0.5, -0.4686, -0.25, 1.785, -0.5, 1.785, -0.25, 1.785, -0.5, -0.4686, -0.25, -0.4686, 0.6852, 0.5559, 0.7311, 0.5654, 0.6959, 0.543, 0.7311, 0.5654, 0.6852, 0.5559, 0.724, 0.5805, -17.77, 28.07, -15.3, 28.57, -15.65, 29.36, -15.65, 29.36, -15.3, 28.57, -13.14, 29.2, -0.5, -6.65, -0.25, -4.397, -0.5, -4.397, -0.25, -4.397, -0.5, -6.65, -0.25, -6.65, -0.7687, 0.4595, -0.8123, 0.4542, -0.8083, 0.4728, -0.8123, 0.4542, -0.7687, 0.4595, -0.7768, 0.4423, -0.729, 0.4903, -0.7723, 0.4975, -0.7632, 0.5142, -0.7723, 0.4975, -0.729, 0.4903, -0.7416, 0.4761, -16.66, 26.69, -7.246, 26.91, -14.94, 27.74, -16.66, 26.69, -5.786, 25.52, -7.246, 26.91, -18.05, 25.23, -5.786, 25.52, -16.66, 26.69, -18.05, 25.23, -6.072, 24.76, -5.786, 25.52, -18.05, 25.23, -6.305, 23.99, -6.072, 24.76, -19.02, 23.46, -6.305, 23.99, -18.05, 25.23, -19.02, 23.46, -6.483, 23.2, -6.305, 23.99, -19.02, 23.46, -6.605, 22.4, -6.483, 23.2, -19.02, 23.46, -6.671, 21.6, -6.605, 22.4, -19.5, 21.5, -6.671, 21.6, -19.02, 23.46, -19.5, 21.5, -6.681, 20.79, -6.671, 21.6, -19.5, 21.5, -6.634, 19.98, -6.681, 20.79, -19.45, 19.48, -6.634, 19.98, -19.5, 21.5, -19.45, 19.48, -6.53, 19.18, -6.634, 19.98, -19.45, 19.48, -6.371, 18.39, -6.53, 19.18, -19.45, 19.48, -6.157, 17.61, -6.371, 18.39, -18.89, 17.54, -6.157, 17.61, -19.45, 19.48, -18.89, 17.54, -5.888, 16.85, -6.157, 17.61, -18.89, 17.54, -5.567, 16.1, -5.888, 16.85, -17.84, 15.82, -5.567, 16.1, -18.89, 17.54, -17.84, 15.82, -6.961, 14.64, -5.567, 16.1, -16.38, 14.43, -6.961, 14.64, -17.84, 15.82, -16.38, 14.43, -8.686, 13.59, -6.961, 14.64, -14.6, 13.46, -8.686, 13.59, -16.38, 14.43, -14.6, 13.46, -10.62, 13.03, -8.686, 13.59, -10.62, 13.03, -14.6, 13.46, -12.64, 12.98, -0.7752, 0.2124, -0.8183, 0.22, -0.7823, 0.23, -0.8183, 0.22, -0.7752, 0.2124, -0.8153, 0.2012, -0.8458, 0.2586, -0.8057, 0.2764, -0.8041, 0.2575, -0.8057, 0.2764, -0.8458, 0.2586, -0.8431, 0.2774, 0.8508, 0.1609, 0.8066, 0.1765, 0.8483, 0.1775, 0.8066, 0.1765, 0.8508, 0.1609, 0.8049, 0.1598, -0.7798, 0.1901, -0.7363, 0.1951, -0.7716, 0.1729, -0.7363, 0.1951, -0.7798, 0.1901, -0.7481, 0.2099, -0.7373, 0.1949, -0.6967, 0.2114, -0.7248, 0.1805, -0.6967, 0.2114, -0.7373, 0.1949, -0.7121, 0.2225, -0.6998, 0.2309, -0.6645, 0.2569, -0.6841, 0.2201, -0.6645, 0.2569, -0.6998, 0.2309, -0.6822, 0.2639, -0.6731, 0.2878, -0.645, 0.3215, -0.6554, 0.281, -0.645, 0.3215, -0.6731, 0.2878, -0.6639, 0.324, -8.499e-16, 16.99, -0.75, 17.8, -0.75, 16.99, -0.75, 17.8, -8.499e-16, 16.99, -8.989e-16, 17.8, -0.9565, 0.3259, -0.9327, 0.3068, -0.9386, 0.2931, -0.9327, 0.3068, -0.9565, 0.3259, -0.9277, 0.3209, -0.9277, 0.3209, -0.9565, 0.3259, -0.9237, 0.3354, -0.9237, 0.3354, -0.9565, 0.3259, -0.9483, 0.3326, 7.02e-16, 14.9, 0.75, 15.47, 7.696e-16, 15.47, 0.75, 15.47, 7.02e-16, 14.9, 0.75, 14.9, 7.02e-16, 13.48, 0.75, 11.46, 0.75, 13.48, 0.75, 11.46, 7.02e-16, 13.48, 8.499e-16, 11.46, -4.121, 19.84, -5.041, 18.24, -4.598, 17.88, -5.041, 18.24, -4.121, 19.84, -5.422, 18.67, -5.422, 18.67, -4.121, 19.84, -5.732, 19.15, -5.732, 19.15, -4.121, 19.84, -5.963, 19.68, -5.963, 19.68, -4.121, 19.84, -6.109, 20.23, -6.109, 20.23, -4.121, 19.84, -4.168, 21.86, -6.109, 20.23, -4.168, 21.86, -6.167, 20.8, -6.167, 20.8, -4.168, 21.86, -6.135, 21.37, -6.135, 21.37, -4.168, 21.86, -6.015, 21.93, -6.015, 21.93, -4.168, 21.86, -4.736, 23.79, -6.015, 21.93, -4.736, 23.79, -5.809, 22.47, -5.809, 22.47, -4.736, 23.79, -5.522, 22.96, -5.522, 22.96, -4.736, 23.79, -5.161, 23.41, 0.75, 12.42, 7.879e-16, 11.85, 0.75, 11.85, 7.879e-16, 11.85, 0.75, 12.42, 7.229e-16, 12.42, 0.75, 22.79, 8.832e-16, 24.81, 7.229e-16, 22.79, 8.832e-16, 24.81, 0.75, 22.79, 0.75, 24.81, -0.8191, 0.2917, -0.7839, 0.3178, -0.8014, 0.2848, -0.7839, 0.3178, -0.8191, 0.2917, -0.7996, 0.3286, 0.5, 22.67, 0.25, 24.92, 0.25, 22.67, 0.25, 24.92, 0.5, 22.67, 0.5, 24.92, -3.915, 24.16, -3.121, 24.51, -5.087, 26.08, -3.915, 24.16, -2.424, 22.13, -3.121, 24.51, 0.9953, 0.3923, 0.9674, 0.4299, 0.9828, 0.4365, 0.9674, 0.4299, 0.9953, 0.3923, 0.9787, 0.3898, 0.9499, 0.4574, 0.9864, 0.428, 0.971, 0.4214, 0.9864, 0.428, 0.9499, 0.4574, 0.9632, 0.4676, 0.9242, 0.4848, 0.9669, 0.4656, 0.9538, 0.4553, 0.9669, 0.4656, 0.9242, 0.4848, 0.9344, 0.498, 0.8896, 0.5114, 0.9359, 0.5042, 0.9259, 0.4908, 0.9359, 0.5042, 0.8896, 0.5114, 0.896, 0.5269, 0.8468, 0.5349, 0.8934, 0.5402, 0.8873, 0.5247, 0.8934, 0.5402, 0.8468, 0.5349, 0.8488, 0.5515, 0.8393, 0.5519, 0.7951, 0.5675, 0.841, 0.5686, 0.7951, 0.5675, 0.8393, 0.5519, 0.7976, 0.5509, -0.25, -10.2, -0.5, -12.46, -0.25, -12.46, -0.5, -12.46, -0.25, -10.2, -0.5, -10.2, 0.25, 15.23, 0.5, 17.49, 0.25, 17.49, 0.5, 17.49, 0.25, 15.23, 0.5, 15.23, 0.25, 19.15, 0.5, 21.41, 0.25, 21.41, 0.5, 21.41, 0.25, 19.15, 0.5, 19.15, 0.25, 21.69, 0.5, 23.94, 0.25, 23.94, 0.5, 23.94, 0.25, 21.69, 0.5, 21.69, -5.087, 26.08, -4.41, 26.63, -6.717, 27.64, -5.087, 26.08, -3.121, 24.51, -4.41, 26.63, -6.717, 27.64, -4.41, 26.63, -6.204, 28.34, -6.717, 27.64, -6.204, 28.34, -8.694, 28.72, -8.694, 28.72, -6.204, 28.34, -8.38, 29.53, -8.694, 28.72, -8.38, 29.53, -10.88, 29.25, -10.88, 29.25, -8.38, 29.53, -15.65, 29.36, -15.65, 29.36, -8.38, 29.53, -13.27, 30.06, -13.27, 30.06, -8.38, 29.53, -10.79, 30.11, 0.7856, 0.567, 0.7388, 0.5701, 0.7827, 0.5835, 0.7388, 0.5701, 0.7856, 0.567, 0.7456, 0.5548, -15.65, 29.36, -13.14, 29.2, -10.88, 29.25, -0.7971, 0.3001, -0.8377, 0.2836, -0.8096, 0.3144, -0.8377, 0.2836, -0.7971, 0.3001, -0.8223, 0.2725, -0.8529, 0.3024, -0.8093, 0.3074, -0.841, 0.2876, -0.8093, 0.3074, -0.8529, 0.3024, -0.8175, 0.3246, -0.8564, 0.3484, -0.8133, 0.3409, -0.8493, 0.3308, -0.8133, 0.3409, -0.8564, 0.3484, -0.8162, 0.3596, -0.8, 0.4103, -0.8401, 0.3925, -0.8417, 0.4114, -0.8401, 0.3925, -0.8, 0.4103, -0.8027, 0.3915, -13.0, 28.31, -9.018, 27.88, -10.98, 28.36, -14.94, 27.74, -9.018, 27.88, -13.0, 28.31, -14.94, 27.74, -7.246, 26.91, -9.018, 27.88, -0.75, 21.81, -9.269e-16, 21.0, -8.832e-16, 21.81, -9.269e-16, 21.0, -0.75, 21.81, -0.75, 21.0, -0.75, 21.96, -9.625e-16, 21.16, -9.269e-16, 21.96, -9.625e-16, 21.16, -0.75, 21.96, -0.75, 21.16, -0.75, 22.01, -9.896e-16, 21.2, -9.625e-16, 22.01, -9.896e-16, 21.2, -0.75, 22.01, -0.75, 21.2, -0.75, 21.95, -1.008e-15, 21.14, -9.896e-16, 21.95, -1.008e-15, 21.14, -0.75, 21.95, -0.75, 21.14, -0.75, 21.79, -1.018e-15, 20.98, -1.008e-15, 21.79, -1.018e-15, 20.98, -0.75, 21.79, -0.75, 20.98, -0.75, 21.52, -1.02e-15, 20.71, -1.018e-15, 21.52, -1.02e-15, 20.71, -0.75, 21.52, -0.75, 20.71, -0.75, 21.14, -1.013e-15, 20.33, -1.02e-15, 21.14, -1.013e-15, 20.33, -0.75, 21.14, -0.75, 20.33, -0.75, 20.67, -9.969e-16, 19.86, -1.013e-15, 20.67, -9.969e-16, 19.86, -0.75, 20.67, -0.75, 19.86, -0.75, 20.09, -9.726e-16, 19.28, -9.969e-16, 20.09, -9.726e-16, 19.28, -0.75, 20.09, -0.75, 19.28, -0.75, 19.42, -9.399e-16, 18.61, -9.726e-16, 19.42, -9.399e-16, 18.61, -0.75, 19.42, -0.75, 18.61, -0.75, 18.65, -8.989e-16, 17.85, -9.399e-16, 18.65, -8.989e-16, 17.85, -0.75, 18.65, -0.75, 17.85, -0.9237, 0.3354, -0.9413, 0.3406, -0.9208, 0.35, -0.9237, 0.3354, -0.9483, 0.3326, -0.9413, 0.3406, 0.75, 16.98, 8.278e-16, 17.55, 7.696e-16, 16.98, 8.278e-16, 17.55, 0.75, 16.98, 0.75, 17.55, 0.75, 18.64, 8.75e-16, 19.21, 8.278e-16, 18.64, 8.75e-16, 19.21, 0.75, 18.64, 0.75, 19.21, 0.75, 19.84, 9.102e-16, 20.41, 8.75e-16, 19.84, 9.102e-16, 20.41, 0.75, 19.84, 0.75, 20.41, 0.75, 20.55, 9.325e-16, 21.12, 9.102e-16, 20.55, 9.325e-16, 21.12, 0.75, 20.55, 0.75, 21.12, 0.75, 20.74, 9.414e-16, 21.32, 9.325e-16, 20.74, 9.414e-16, 21.32, 0.75, 20.74, 0.75, 21.32, 0.75, 20.43, 9.366e-16, 21.0, 9.414e-16, 20.43, 9.366e-16, 21.0, 0.75, 20.43, 0.75, 21.0, 0.75, 19.61, 9.182e-16, 20.18, 9.366e-16, 19.61, 9.182e-16, 20.18, 0.75, 19.61, 0.75, 20.18, 0.75, 18.31, 8.868e-16, 18.88, 9.182e-16, 18.31, 8.868e-16, 18.88, 0.75, 18.31, 0.75, 18.88, 0.75, 16.55, 8.43e-16, 17.12, 8.868e-16, 16.55, 8.43e-16, 17.12, 0.75, 16.55, 0.75, 17.12, 0.75, 14.38, 7.879e-16, 14.95, 8.43e-16, 14.38, 7.879e-16, 14.95, 0.75, 14.38, 0.75, 14.95, -0.9216, 0.4245, -0.9394, 0.4201, -0.9461, 0.4284, -0.9216, 0.4245, -0.9341, 0.4109, -0.9394, 0.4201, -0.9194, 0.4097, -0.9341, 0.4109, -0.9216, 0.4245, -0.9194, 0.4097, -0.9303, 0.401, -0.9341, 0.4109, -0.9182, 0.3948, -0.9303, 0.401, -0.9194, 0.4097, -0.9182, 0.3948, -0.9281, 0.3906, -0.9303, 0.401, -0.9182, 0.3948, -0.9275, 0.38, -0.9281, 0.3906, -0.918, 0.3798, -0.9275, 0.38, -0.9182, 0.3948, -0.918, 0.3798, -0.9286, 0.3695, -0.9275, 0.38, -0.9188, 0.3649, -0.9286, 0.3695, -0.918, 0.3798, -0.9188, 0.3649, -0.9313, 0.3592, -0.9286, 0.3695, -0.9208, 0.35, -0.9313, 0.3592, -0.9188, 0.3649, -0.9208, 0.35, -0.9355, 0.3495, -0.9313, 0.3592, -0.9208, 0.35, -0.9413, 0.3406, -0.9355, 0.3495, -0.9216, 0.4245, -0.9461, 0.4284, -0.9249, 0.4391, -0.9249, 0.4391, -0.9461, 0.4284, -0.954, 0.4355, -0.9249, 0.4391, -0.954, 0.4355, -0.9346, 0.4674, -0.9249, 0.4391, -0.9346, 0.4674, -0.9293, 0.4534, 0.6815, 0.5451, 0.6396, 0.524, 0.6706, 0.5578, 0.6396, 0.524, 0.6815, 0.5451, 0.6533, 0.5143, 4.179e-16, 26.95, -23.62, 23.56, 7.633e-17, 23.56, -23.62, 23.56, 4.179e-16, 26.95, -23.62, 26.95, 0.0, 2.738, 23.62, 1.75, 23.62, 2.738, 23.62, 1.75, 0.0, 2.738, 0.0, 1.75, -2.738, 33.46, -0.5, 30.92, -1.75, 33.46, -2.827, 28.37, 7.633e-17, 27.98, 2.671e-16, 30.81, 7.633e-17, 27.98, -2.827, 28.37, -23.62, 27.98, -5.077, 28.37, -23.62, 27.98, -2.827, 28.37, -11.7, 28.52, -23.62, 27.98, -5.077, 28.37, -20.12, 28.9, -23.62, 27.98, -11.7, 28.52, -23.62, 27.98, -20.12, 28.9, -23.62, 30.81, -23.62, 30.81, -20.12, 28.9, -20.12, 30.15, -20.12, 28.9, -17.87, 30.15, -20.12, 30.15, -17.87, 30.15, -20.12, 28.9, -17.87, 28.9, -20.12, 28.9, -12.41, 28.82, -17.87, 28.9, -20.12, 28.9, -12.2, 28.66, -12.41, 28.82, -20.12, 28.9, -11.96, 28.56, -12.2, 28.66, -20.12, 28.9, -11.7, 28.52, -11.96, 28.56, -11.43, 16.67, -11.49, 17.46, -11.68, 16.74, -11.49, 17.46, -11.43, 16.67, -11.23, 17.39, -10.75, 10.77, -11.19, 11.43, -11.0, 10.71, -11.19, 11.43, -10.75, 10.77, -10.94, 11.5, -7.614, 10.77, -8.281, 11.2, -7.82, 10.61, -8.281, 11.2, -7.614, 10.77, -8.075, 11.36, -4.72, 15.13, -5.468, 15.4, -4.884, 14.93, -5.468, 15.4, -4.72, 15.13, -5.304, 15.61, -2.696, 20.68, -3.197, 21.3, -3.334, 21.08, -3.197, 21.3, -2.696, 20.68, -2.559, 20.9, -11.0, 28.82, -9.519, 29.05, -10.84, 29.02, -11.0, 28.82, -9.519, 28.8, -9.519, 29.05, -11.2, 28.66, -9.519, 28.8, -11.0, 28.82, -9.519, 28.8, -11.2, 28.66, -8.519, 28.8, -11.44, 28.56, -8.519, 28.8, -11.2, 28.66, -11.7, 28.52, -8.519, 28.8, -11.44, 28.56, -5.077, 28.37, -8.519, 28.8, -11.7, 28.52, -8.519, 28.8, -5.077, 28.37, -5.077, 30.12, -5.077, 28.37, -2.827, 30.12, -5.077, 30.12, -2.827, 30.12, -5.077, 28.37, -2.827, 28.37, -2.827, 28.37, 2.671e-16, 30.81, -2.827, 30.12, -2.827, 30.12, 2.671e-16, 30.81, -5.077, 30.12, -5.077, 30.12, 2.671e-16, 30.81, -11.0, 30.23, -11.0, 30.23, 2.671e-16, 30.81, -11.2, 30.39, -11.2, 30.39, 2.671e-16, 30.81, -11.44, 30.49, -11.44, 30.49, 2.671e-16, 30.81, -11.7, 30.52, -23.62, 30.81, -11.7, 30.52, 2.671e-16, 30.81, -23.62, 30.81, -11.96, 30.49, -11.7, 30.52, -23.62, 30.81, -12.2, 30.39, -11.96, 30.49, -23.62, 30.81, -12.41, 30.23, -12.2, 30.39, -23.62, 30.81, -20.12, 30.15, -12.41, 30.23, -17.87, 30.15, -12.41, 30.23, -20.12, 30.15, -17.87, 30.15, -12.57, 30.02, -12.41, 30.23, -17.87, 30.15, -12.67, 29.78, -12.57, 30.02, -17.87, 30.15, -12.7, 29.52, -12.67, 29.78, -17.87, 30.15, -12.67, 29.27, -12.7, 29.52, -17.87, 30.15, -12.57, 29.02, -12.67, 29.27, -17.87, 28.9, -12.57, 29.02, -17.87, 30.15, -12.57, 29.02, -17.87, 28.9, -12.41, 28.82, -4.8, 32.8, -4.3, 33.41, -4.937, 33.02, -4.3, 33.41, -4.8, 32.8, -4.162, 33.19, -6.771, 29.39, -6.351, 30.06, -6.935, 29.59, -6.351, 30.06, -6.771, 29.39, -6.187, 29.86, -9.234, 23.9, -8.979, 24.66, -9.44, 24.06, -8.979, 24.66, -9.234, 23.9, -8.773, 24.5, -11.96, 28.56, -11.2, 28.66, -12.2, 28.66, -11.96, 28.56, -11.44, 28.56, -11.2, 28.66, -11.44, 28.56, -11.96, 28.56, -11.7, 28.52, -12.2, 28.66, -11.2, 28.66, -11.0, 28.82, -12.2, 28.66, -11.0, 28.82, -12.41, 28.82, -12.41, 28.82, -11.0, 28.82, -10.84, 29.02, -12.41, 28.82, -10.84, 29.02, -12.57, 29.02, -12.57, 29.02, -10.84, 29.02, -10.74, 29.27, -0.9989, 26.2, -1.539, 26.78, -1.661, 26.55, -1.539, 26.78, -0.9989, 26.2, -0.8764, 26.43, -10.84, 29.02, -9.519, 29.05, -10.74, 29.27, -9.519, 29.05, -5.077, 30.12, -10.74, 29.27, -9.269, 29.05, -5.077, 30.12, -9.519, 29.05, -9.019, 29.05, -5.077, 30.12, -9.269, 29.05, -8.769, 29.05, -5.077, 30.12, -9.019, 29.05, -8.519, 29.05, -5.077, 30.12, -8.769, 29.05, -8.519, 28.8, -5.077, 30.12, -8.519, 29.05, 0.5268, 32.11, 0.8655, 31.66, 0.9757, 31.89, 0.8655, 31.66, 0.5268, 32.11, 0.4167, 31.88, -8.769, 29.05, -8.519, 28.8, -8.519, 29.05, -8.519, 28.8, -8.769, 29.05, -8.769, 28.8, -8.769, 29.05, -9.019, 28.8, -8.769, 28.8, -9.019, 28.8, -8.769, 29.05, -9.019, 29.05, 8.769, 13.67, 9.019, 13.17, 9.019, 13.67, 9.019, 13.17, 8.769, 13.67, 8.769, 13.17, 8.519, 13.67, 8.769, 13.17, 8.769, 13.67, 8.769, 13.17, 8.519, 13.67, 8.519, 13.17, 9.269, 13.17, 9.019, 13.67, 9.019, 13.17, 9.019, 13.67, 9.269, 13.17, 9.269, 13.67, 9.519, 13.17, 9.269, 13.67, 9.269, 13.17, 9.269, 13.67, 9.519, 13.17, 9.519, 13.67, -0.8655, 31.66, -0.5268, 32.11, -0.9757, 31.89, -0.5268, 32.11, -0.8655, 31.66, -0.4167, 31.88, -9.269, 13.17, -9.519, 13.67, -9.519, 13.17, -9.519, 13.67, -9.269, 13.17, -9.269, 13.67, -9.019, 13.17, -9.269, 13.67, -9.269, 13.17, -9.269, 13.67, -9.019, 13.17, -9.019, 13.67, -8.769, 13.17, -9.019, 13.67, -9.019, 13.17, -9.019, 13.67, -8.769, 13.17, -8.769, 13.67, -8.519, 13.17, -8.769, 13.67, -8.769, 13.17, -8.769, 13.67, -8.519, 13.17, -8.519, 13.67, -9.519, 28.8, -8.519, 28.8, -8.769, 28.8, -9.519, 28.8, -8.769, 28.8, -9.019, 28.8, -9.519, 28.8, -9.019, 28.8, -9.269, 28.8, -9.019, 29.05, -9.269, 28.8, -9.019, 28.8, -9.269, 28.8, -9.019, 29.05, -9.269, 29.05, -9.269, 29.05, -9.519, 28.8, -9.269, 28.8, -9.519, 28.8, -9.269, 29.05, -9.519, 29.05, -10.74, 29.27, -5.077, 30.12, -10.7, 29.52, -10.7, 29.52, -5.077, 30.12, -10.74, 29.78, -10.74, 29.78, -5.077, 30.12, -10.84, 30.02, -10.84, 30.02, -5.077, 30.12, -11.0, 30.23, 4.3, 33.41, 4.8, 32.8, 4.937, 33.02, 4.8, 32.8, 4.3, 33.41, 4.162, 33.19, -12.57, 30.02, -10.84, 30.02, -11.0, 30.23, -12.67, 29.78, -10.84, 30.02, -12.57, 30.02, -12.67, 29.78, -10.74, 29.78, -10.84, 30.02, -12.7, 29.52, -10.74, 29.78, -12.67, 29.78, -12.7, 29.52, -10.7, 29.52, -10.74, 29.78, -12.67, 29.27, -10.7, 29.52, -12.7, 29.52, -12.67, 29.27, -10.74, 29.27, -10.7, 29.52, -12.57, 29.02, -10.74, 29.27, -12.67, 29.27, -2.664, 34.69, -3.203, 34.11, -2.541, 34.46, -3.203, 34.11, -2.664, 34.69, -3.326, 34.34, -1.244, 33.9, -1.801, 33.33, -1.128, 33.66, -1.801, 33.33, -1.244, 33.9, -1.916, 33.56, 0.1112, 31.16, -0.4451, 30.59, 0.227, 30.92, -0.4451, 30.59, 0.1112, 31.16, -0.5609, 30.83, 1.539, 26.78, 0.9989, 26.2, 1.661, 26.55, 0.9989, 26.2, 1.539, 26.78, 0.8764, 26.43, 3.197, 21.3, 2.696, 20.68, 3.334, 21.08, 2.696, 20.68, 3.197, 21.3, 2.559, 20.9, 5.304, 15.61, 4.884, 14.93, 5.468, 15.4, 4.884, 14.93, 5.304, 15.61, 4.72, 15.13, 8.075, 11.36, 7.82, 10.61, 8.281, 11.2, 7.82, 10.61, 8.075, 11.36, 7.614, 10.77, 10.94, 11.5, 11.0, 10.71, 11.19, 11.43, 11.0, 10.71, 10.94, 11.5, 10.75, 10.77, 11.23, 17.39, 11.68, 16.74, 11.49, 17.46, 11.68, 16.74, 11.23, 17.39, 11.43, 16.67, 8.773, 24.5, 9.44, 24.06, 8.979, 24.66, 9.44, 24.06, 8.773, 24.5, 9.234, 23.9, 6.187, 29.86, 6.935, 29.59, 6.351, 30.06, 6.935, 29.59, 6.187, 29.86, 6.771, 29.39, -12.41, 30.23, -11.0, 30.23, -11.2, 30.39, -12.57, 30.02, -11.0, 30.23, -12.41, 30.23, -12.41, 30.23, -11.2, 30.39, -12.2, 30.39, -12.2, 30.39, -11.2, 30.39, -11.44, 30.49, -12.2, 30.39, -11.44, 30.49, -11.96, 30.49, -11.96, 30.49, -11.44, 30.49, -11.7, 30.52, 0.4451, 30.59, -0.1112, 31.16, -0.227, 30.92, -0.1112, 31.16, 0.4451, 30.59, 0.5609, 30.83, 1.801, 33.33, 1.244, 33.9, 1.128, 33.66, 1.244, 33.9, 1.801, 33.33, 1.916, 33.56, 3.203, 34.11, 2.664, 34.69, 2.541, 34.46, 2.664, 34.69, 3.203, 34.11, 3.326, 34.34, 2.738, 33.46, 1.75, 33.46, 0.5, 30.92, 0.9958, 0.3675, 0.9697, 0.3286, 0.9792, 0.3692, 0.9697, 0.3286, 0.9958, 0.3675, 0.9854, 0.3228, 0.9712, 0.2823, 0.9294, 0.2612, 0.9576, 0.2919, 0.9294, 0.2612, 0.9712, 0.2823, 0.9402, 0.2484, 0.9423, 0.2361, 0.8964, 0.2266, 0.9316, 0.249, 0.8964, 0.2266, 0.9423, 0.2361, 0.9035, 0.2115, 0.0, 0.5, -23.62, 23.84, -23.62, 0.5, -23.62, 23.84, 0.0, 0.5, 0.0, 23.84, 3.639e-15, 33.46, -23.62, 0.0, 3.639e-15, 0.0, -23.62, 0.0, 3.639e-15, 33.46, -23.62, 33.46])
me_dryer1.materials.append(mat_coolgray)
me_dryer1.materials.append(mat_metal_al)
me_dryer1.materials.append(mat_transluc)
me_dryer1.use_remesh_preserve_volume = False
me_dryer1.use_remesh_preserve_attributes = False
me_dryer1.use_mirror_vertex_groups = False
me_dryer1.update()

# ---- objects
ob_dryer1 = bpy.data.objects.new('Dryer1', me_dryer1)

# ---- transforms, parenting, visibility, modifiers, constraints
ob_dryer1.location = (0.0, 0.0, 0.0)
ob_dryer1.scale = (0.02903, 0.03622, 0.02878)
ob_dryer1.lineart.crease_threshold = 0.0

# ---- collection membership
col_collection_1.objects.link(ob_dryer1)

# ---- scene / render settings (as saved in the file)
scene.frame_start = 1; scene.frame_end = 250; scene.frame_set(1)
scene.render.engine = 'CYCLES'
scene.render.resolution_percentage = 50
scene.render.dither_intensity = 0.0
scene.cycles.use_denoising = False
scene.cycles.samples = 128
scene.cycles.sampling_pattern = 'TABULATED_SOBOL'
scene.cycles.light_sampling_threshold = 0.0
scene.cycles.use_adaptive_sampling = False
scene.cycles.use_light_tree = False
scene.cycles.caustics_reflective = False
scene.cycles.caustics_refractive = False
scene.cycles.blur_glossy = 0.0
scene.cycles.max_bounces = 6
scene.cycles.sample_clamp_direct = 1.0
scene.cycles.sample_clamp_indirect = 1.0
scene.view_settings.view_transform = 'Standard'
bpy.context.view_layer.update()

# ---- added for rendering (the .blend has no active camera and no usable light): camera, sun
cam_auto = bpy.data.cameras.new('AutoCamera')
cam_auto.lens = 50.0
cam_auto.sensor_width = 36.0
cam_auto.clip_end = 1000.0
ob_auto_camera = bpy.data.objects.new('AutoCamera', cam_auto)
scene.collection.objects.link(ob_auto_camera)
ob_auto_camera.location = (1.69883, -2.05892, 1.56735)
ob_auto_camera.rotation_euler = (1.09748, -7.21219e-08, 0.694738)
scene.camera = ob_auto_camera
light_auto_sun = bpy.data.lights.new('AutoSun', 'SUN')
light_auto_sun.energy = 3.0
light_auto_sun.angle = 0.0523599
ob_auto_sun = bpy.data.objects.new('AutoSun', light_auto_sun)
scene.collection.objects.link(ob_auto_sun)
ob_auto_sun.rotation_euler = (0.872665, 0.174533, 0.523599)
bpy.context.view_layer.update()
